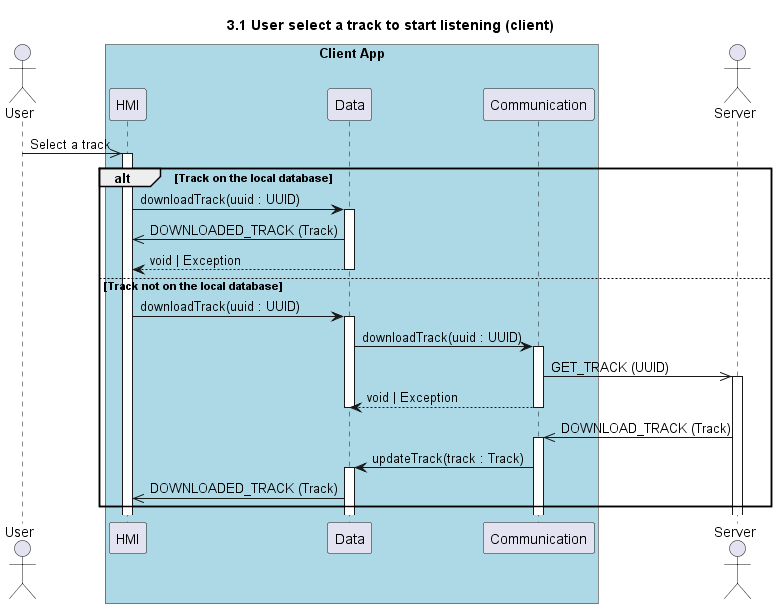

The diagram above was rendered by PlantUML. Its source (embedded in the PNG):
@startuml 3.1 User select a track to start listening (client)
title 3.1 User select a track to start listening (client)

actor "User" as user
box "Client App" #LightBlue
    participant "HMI" as hmi
    participant "Data" as data
    participant "Communication" as com
end box
actor "Server" as server

user ->> hmi++: Select a track


alt Track on the local database
    hmi -> data++: downloadTrack(uuid : UUID)
    data->>hmi: DOWNLOADED_TRACK (Track)
    return void | Exception

else Track not on the local database 
    hmi -> data++: downloadTrack(uuid : UUID)
    data -> com++: downloadTrack(uuid : UUID)
    com ->> server++: GET_TRACK (UUID)
    com --> data: void | Exception
    deactivate data
    deactivate com

    server ->> com++: DOWNLOAD_TRACK (Track) 
    com -> data++: updateTrack(track : Track)
    data->>hmi: DOWNLOADED_TRACK (Track) 
end 

@enduml